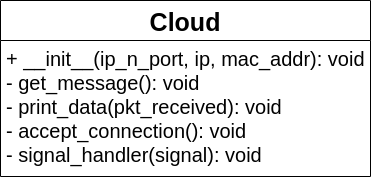

The diagram above was exported from draw.io. Its source (the exported page's mxGraphModel, read from the mxfile embedded in the PNG):
<mxGraphModel dx="1865" dy="608" grid="1" gridSize="10" guides="1" tooltips="1" connect="1" arrows="1" fold="1" page="1" pageScale="1" pageWidth="827" pageHeight="1169" math="0" shadow="0">
  <root>
    <mxCell id="0" />
    <mxCell id="1" parent="0" />
    <mxCell id="WJjo7JcQNWBKC2dVtIsj-3" value="Cloud" style="swimlane;fontStyle=1;align=center;verticalAlign=top;childLayout=stackLayout;horizontal=1;startSize=40;horizontalStack=0;resizeParent=1;resizeParentMax=0;resizeLast=0;collapsible=1;marginBottom=0;fontSize=25;" vertex="1" parent="1">
      <mxGeometry x="-480" y="264" width="370" height="176" as="geometry" />
    </mxCell>
    <mxCell id="WJjo7JcQNWBKC2dVtIsj-4" value="+ __init__(ip_n_port, ip, mac_addr): void&#10;- get_message(): void&#10;- print_data(pkt_received): void&#10;- accept_connection(): void&#10;- signal_handler(signal): void&#10;" style="text;strokeColor=none;fillColor=none;align=left;verticalAlign=top;spacingLeft=4;spacingRight=4;overflow=hidden;rotatable=0;points=[[0,0.5],[1,0.5]];portConstraint=eastwest;fontSize=20;" vertex="1" parent="WJjo7JcQNWBKC2dVtIsj-3">
      <mxGeometry y="40" width="370" height="136" as="geometry" />
    </mxCell>
  </root>
</mxGraphModel>